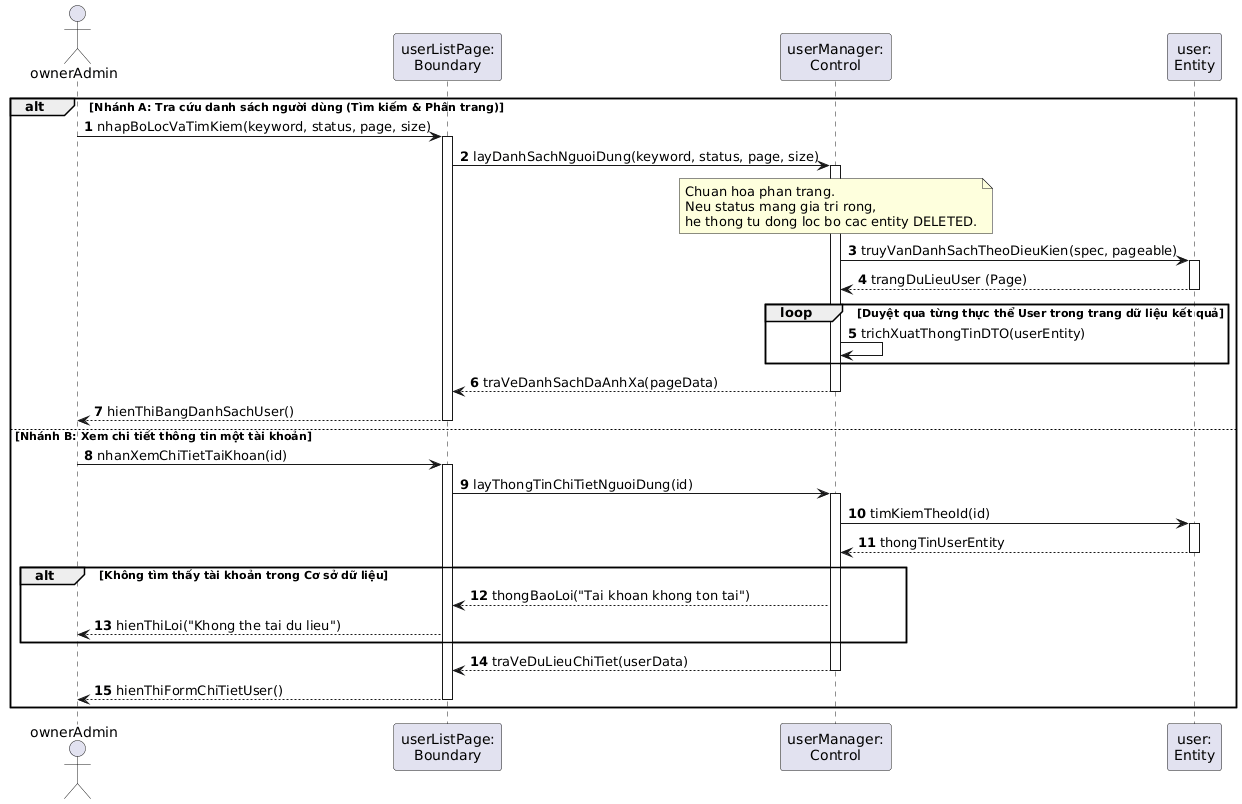

The diagram above was rendered by PlantUML. Its source (embedded in the PNG):
@startuml
autonumber
skinparam BoxPadding 5
skinparam ParticipantPadding 5

actor "ownerAdmin" as Actor
participant "userListPage:\nBoundary" as View
participant "userManager:\nControl" as Ctrl
participant "user:\nEntity" as UserEnt

alt Nhánh A: Tra cứu danh sách người dùng (Tìm kiếm & Phân trang)
    Actor -> View : nhapBoLocVaTimKiem(keyword, status, page, size)
    activate View
    View -> Ctrl : layDanhSachNguoiDung(keyword, status, page, size)
    activate Ctrl
    
    note over Ctrl: Chuan hoa phan trang.\nNeu status mang gia tri rong,\nhe thong tu dong loc bo cac entity DELETED.
    
    Ctrl -> UserEnt : truyVanDanhSachTheoDieuKien(spec, pageable)
    activate UserEnt
    UserEnt --> Ctrl : trangDuLieuUser (Page)
    deactivate UserEnt
    
    loop Duyệt qua từng thực thể User trong trang dữ liệu kết quả
        Ctrl -> Ctrl : trichXuatThongTinDTO(userEntity)
    end
    
    Ctrl --> View : traVeDanhSachDaAnhXa(pageData)
    deactivate Ctrl
    View --> Actor : hienThiBangDanhSachUser()
    deactivate View

else Nhánh B: Xem chi tiết thông tin một tài khoản
    Actor -> View : nhanXemChiTietTaiKhoan(id)
    activate View
    View -> Ctrl : layThongTinChiTietNguoiDung(id)
    activate Ctrl
    
    Ctrl -> UserEnt : timKiemTheoId(id)
    activate UserEnt
    UserEnt --> Ctrl : thongTinUserEntity
    deactivate UserEnt
    
    alt Không tìm thấy tài khoản trong Cơ sở dữ liệu
        Ctrl --> View : thongBaoLoi("Tai khoan khong ton tai")
        View --> Actor : hienThiLoi("Khong the tai du lieu")
    end
    
    Ctrl --> View : traVeDuLieuChiTiet(userData)
    deactivate Ctrl
    View --> Actor : hienThiFormChiTietUser()
    deactivate View
end
@endum